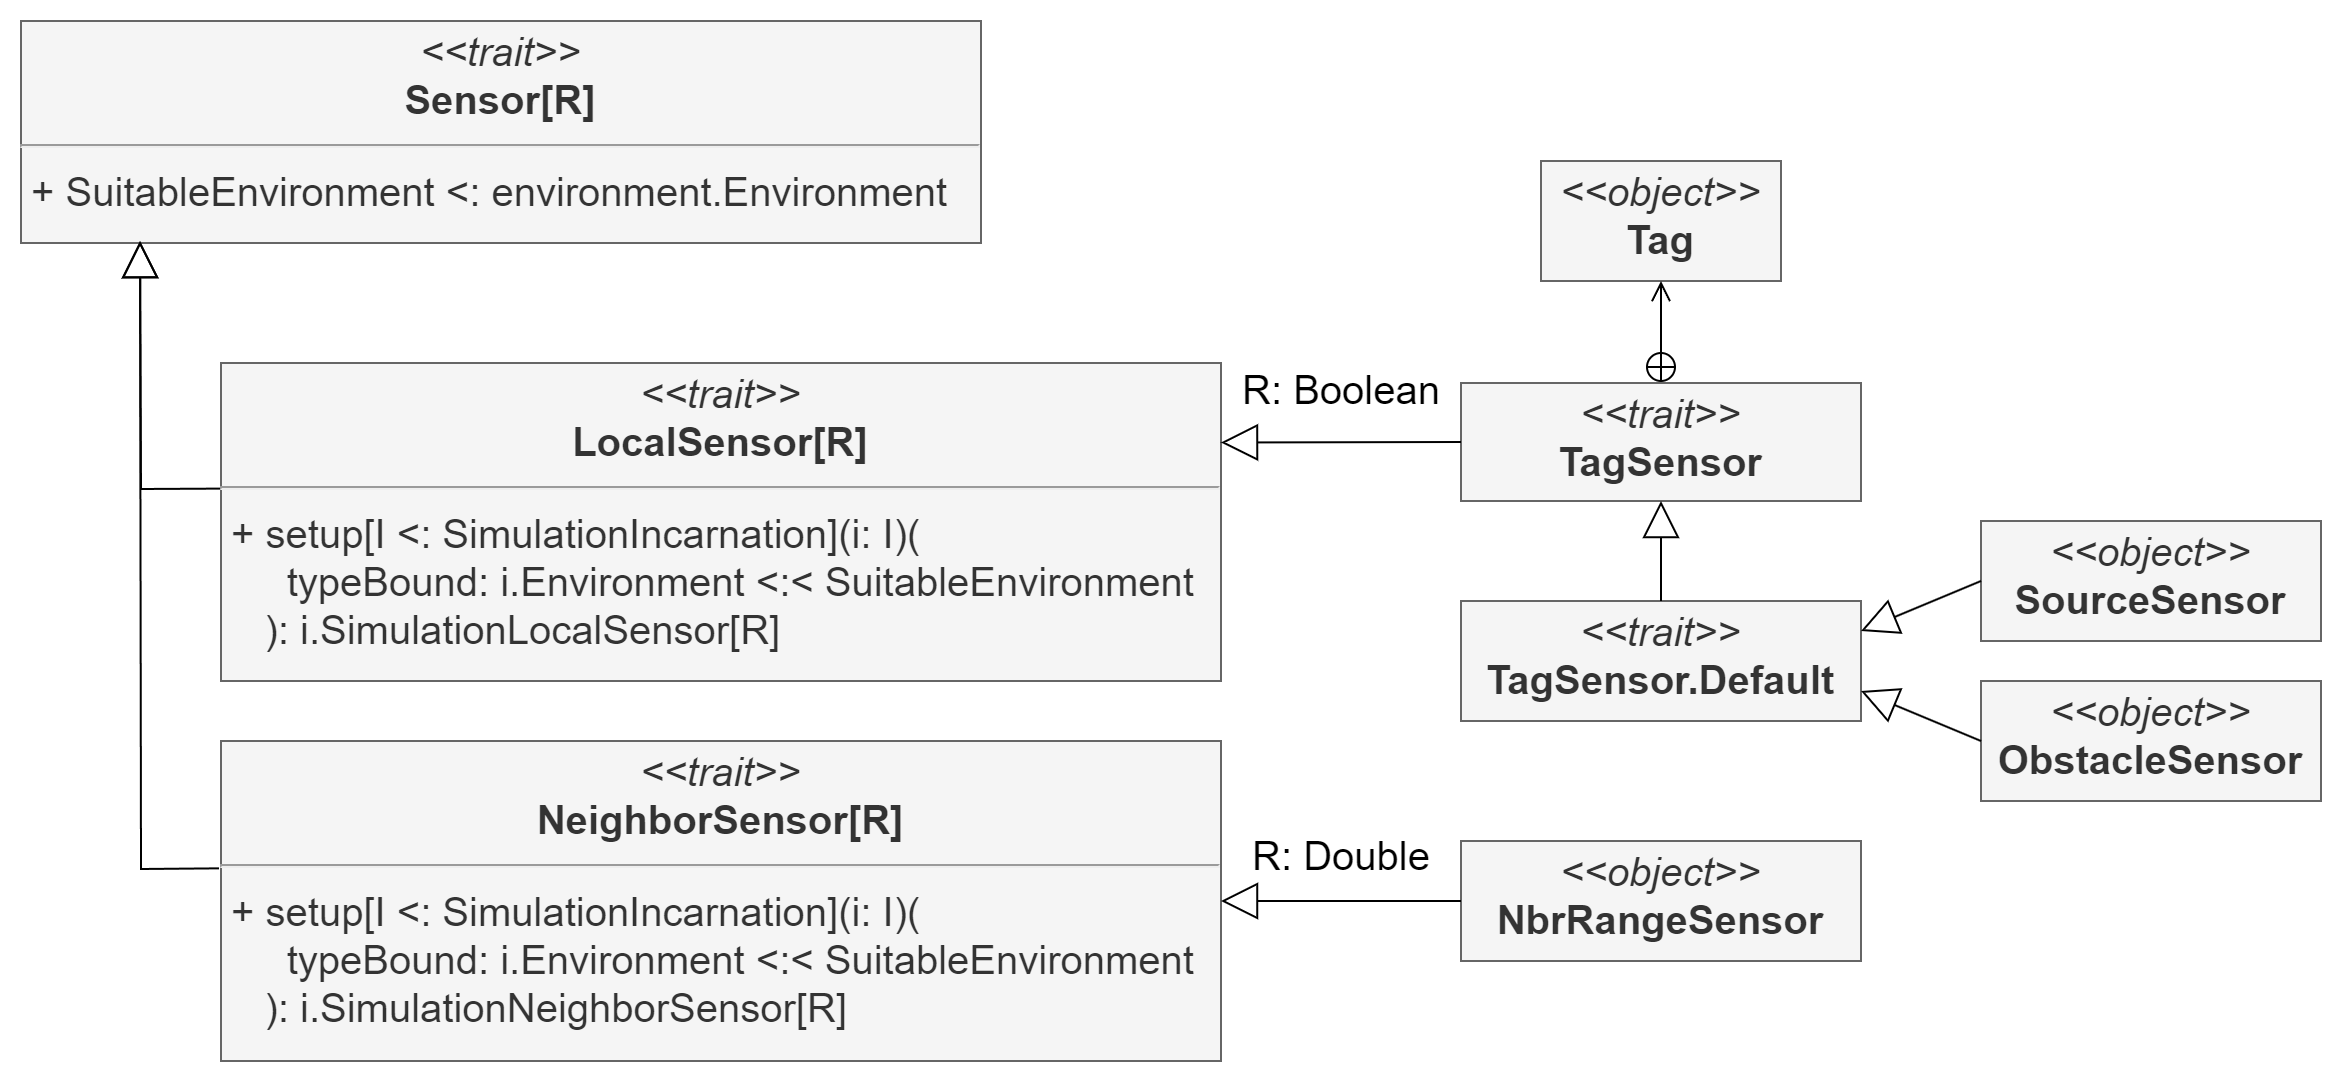

The diagram above was exported from draw.io. Its source (the exported page's mxGraphModel, read from the mxfile embedded in the PNG):
<mxGraphModel dx="3322" dy="2134" grid="1" gridSize="10" guides="1" tooltips="1" connect="1" arrows="1" fold="1" page="1" pageScale="1" pageWidth="827" pageHeight="1169" math="0" shadow="0">
  <root>
    <mxCell id="WIyWlLk6GJQsqaUBKTNV-0" />
    <mxCell id="WIyWlLk6GJQsqaUBKTNV-1" parent="WIyWlLk6GJQsqaUBKTNV-0" />
    <mxCell id="mCd7LOUhXQMxGctyybmV-0" value="" style="rounded=0;whiteSpace=wrap;html=1;strokeWidth=2;strokeColor=none;" vertex="1" parent="WIyWlLk6GJQsqaUBKTNV-1">
      <mxGeometry x="-1260" y="-880" width="1170" height="540" as="geometry" />
    </mxCell>
    <mxCell id="JmVcSuDqcb90Ns1L7B4a-163" value="&lt;p style=&quot;margin: 4px 0px 0px; text-align: center; font-size: 20px;&quot;&gt;&lt;i style=&quot;font-size: 20px;&quot;&gt;&amp;lt;&amp;lt;trait&amp;gt;&amp;gt;&lt;/i&gt;&lt;br style=&quot;font-size: 20px;&quot;&gt;&lt;b style=&quot;font-size: 20px;&quot;&gt;Sensor[R]&lt;/b&gt;&lt;/p&gt;&lt;hr style=&quot;font-size: 20px;&quot;&gt;&amp;nbsp;+ SuitableEnvironment &amp;lt;: environment.Environment" style="verticalAlign=top;align=left;overflow=fill;fontSize=20;fontFamily=Helvetica;html=1;whiteSpace=wrap;shadow=0;labelBackgroundColor=none;fillColor=#f5f5f5;fontColor=#333333;strokeColor=#666666;" parent="WIyWlLk6GJQsqaUBKTNV-1" vertex="1">
      <mxGeometry x="-1250" y="-870" width="480" height="111" as="geometry" />
    </mxCell>
    <mxCell id="JmVcSuDqcb90Ns1L7B4a-164" value="&lt;p style=&quot;margin: 4px 0px 0px; text-align: center; font-size: 20px;&quot;&gt;&lt;i style=&quot;font-size: 20px;&quot;&gt;&amp;lt;&amp;lt;trait&amp;gt;&amp;gt;&lt;/i&gt;&lt;br style=&quot;font-size: 20px;&quot;&gt;&lt;b style=&quot;font-size: 20px;&quot;&gt;LocalSensor[R]&lt;/b&gt;&lt;/p&gt;&lt;hr style=&quot;font-size: 20px;&quot;&gt;&amp;nbsp;+ setup[I &amp;lt;: SimulationIncarnation](i: I)(&lt;br style=&quot;font-size: 20px;&quot;&gt;&amp;nbsp; &amp;nbsp; &amp;nbsp; typeBound: i.Environment &amp;lt;:&amp;lt; SuitableEnvironment&lt;br style=&quot;font-size: 20px;&quot;&gt;&amp;nbsp; &amp;nbsp; ): i.SimulationLocalSensor[R]" style="verticalAlign=top;align=left;overflow=fill;fontSize=20;fontFamily=Helvetica;html=1;whiteSpace=wrap;shadow=0;labelBackgroundColor=none;fillColor=#f5f5f5;fontColor=#333333;strokeColor=#666666;" parent="WIyWlLk6GJQsqaUBKTNV-1" vertex="1">
      <mxGeometry x="-1150" y="-699" width="500" height="159" as="geometry" />
    </mxCell>
    <mxCell id="JmVcSuDqcb90Ns1L7B4a-165" value="&lt;p style=&quot;margin: 4px 0px 0px; text-align: center; font-size: 20px;&quot;&gt;&lt;i style=&quot;font-size: 20px;&quot;&gt;&amp;lt;&amp;lt;trait&amp;gt;&amp;gt;&lt;/i&gt;&lt;br style=&quot;font-size: 20px;&quot;&gt;&lt;b style=&quot;font-size: 20px;&quot;&gt;NeighborSensor[R]&lt;/b&gt;&lt;/p&gt;&lt;hr style=&quot;font-size: 20px;&quot;&gt;&amp;nbsp;+ setup[I &amp;lt;: SimulationIncarnation](i: I)(&lt;br style=&quot;font-size: 20px;&quot;&gt;&amp;nbsp; &amp;nbsp; &amp;nbsp; typeBound: i.Environment &amp;lt;:&amp;lt; SuitableEnvironment&lt;br style=&quot;font-size: 20px;&quot;&gt;&amp;nbsp; &amp;nbsp; ): i.SimulationNeighborSensor[R]" style="verticalAlign=top;align=left;overflow=fill;fontSize=20;fontFamily=Helvetica;html=1;whiteSpace=wrap;shadow=0;labelBackgroundColor=none;fillColor=#f5f5f5;fontColor=#333333;strokeColor=#666666;" parent="WIyWlLk6GJQsqaUBKTNV-1" vertex="1">
      <mxGeometry x="-1150" y="-510" width="500" height="160" as="geometry" />
    </mxCell>
    <mxCell id="JmVcSuDqcb90Ns1L7B4a-166" value="&lt;p style=&quot;margin: 4px 0px 0px; text-align: center; font-size: 20px;&quot;&gt;&lt;i style=&quot;font-size: 20px;&quot;&gt;&amp;lt;&amp;lt;trait&amp;gt;&amp;gt;&lt;/i&gt;&lt;br style=&quot;font-size: 20px;&quot;&gt;&lt;b style=&quot;font-size: 20px;&quot;&gt;TagSensor&lt;/b&gt;&lt;/p&gt;" style="verticalAlign=top;align=left;overflow=fill;fontSize=20;fontFamily=Helvetica;html=1;whiteSpace=wrap;shadow=0;labelBackgroundColor=none;fillColor=#f5f5f5;fontColor=#333333;strokeColor=#666666;" parent="WIyWlLk6GJQsqaUBKTNV-1" vertex="1">
      <mxGeometry x="-530" y="-689" width="200" height="59" as="geometry" />
    </mxCell>
    <mxCell id="JmVcSuDqcb90Ns1L7B4a-167" value="&lt;p style=&quot;margin: 4px 0px 0px; text-align: center; font-size: 20px;&quot;&gt;&lt;i style=&quot;font-size: 20px;&quot;&gt;&amp;lt;&amp;lt;object&amp;gt;&amp;gt;&lt;/i&gt;&lt;br style=&quot;font-size: 20px;&quot;&gt;&lt;b style=&quot;font-size: 20px;&quot;&gt;SourceSensor&lt;/b&gt;&lt;/p&gt;" style="verticalAlign=top;align=left;overflow=fill;fontSize=20;fontFamily=Helvetica;html=1;whiteSpace=wrap;shadow=0;labelBackgroundColor=none;fillColor=#f5f5f5;fontColor=#333333;strokeColor=#666666;" parent="WIyWlLk6GJQsqaUBKTNV-1" vertex="1">
      <mxGeometry x="-270" y="-620" width="170" height="60" as="geometry" />
    </mxCell>
    <mxCell id="JmVcSuDqcb90Ns1L7B4a-168" value="&lt;p style=&quot;margin: 4px 0px 0px; text-align: center; font-size: 20px;&quot;&gt;&lt;i style=&quot;font-size: 20px;&quot;&gt;&amp;lt;&amp;lt;object&amp;gt;&amp;gt;&lt;/i&gt;&lt;br style=&quot;font-size: 20px;&quot;&gt;&lt;b style=&quot;font-size: 20px;&quot;&gt;ObstacleSensor&lt;/b&gt;&lt;/p&gt;" style="verticalAlign=top;align=left;overflow=fill;fontSize=20;fontFamily=Helvetica;html=1;whiteSpace=wrap;shadow=0;labelBackgroundColor=none;fillColor=#f5f5f5;fontColor=#333333;strokeColor=#666666;" parent="WIyWlLk6GJQsqaUBKTNV-1" vertex="1">
      <mxGeometry x="-270" y="-540" width="170" height="60" as="geometry" />
    </mxCell>
    <mxCell id="JmVcSuDqcb90Ns1L7B4a-169" value="&lt;p style=&quot;margin: 4px 0px 0px; text-align: center; font-size: 20px;&quot;&gt;&lt;i style=&quot;font-size: 20px;&quot;&gt;&amp;lt;&amp;lt;trait&amp;gt;&amp;gt;&lt;/i&gt;&lt;br style=&quot;font-size: 20px;&quot;&gt;&lt;b style=&quot;font-size: 20px;&quot;&gt;TagSensor.Default&lt;/b&gt;&lt;/p&gt;" style="verticalAlign=top;align=left;overflow=fill;fontSize=20;fontFamily=Helvetica;html=1;whiteSpace=wrap;shadow=0;labelBackgroundColor=none;fillColor=#f5f5f5;fontColor=#333333;strokeColor=#666666;" parent="WIyWlLk6GJQsqaUBKTNV-1" vertex="1">
      <mxGeometry x="-530" y="-580" width="200" height="60" as="geometry" />
    </mxCell>
    <mxCell id="JmVcSuDqcb90Ns1L7B4a-170" value="&lt;p style=&quot;margin: 4px 0px 0px; text-align: center; font-size: 20px;&quot;&gt;&lt;i style=&quot;font-size: 20px;&quot;&gt;&amp;lt;&amp;lt;object&amp;gt;&amp;gt;&lt;/i&gt;&lt;br style=&quot;font-size: 20px;&quot;&gt;&lt;b style=&quot;font-size: 20px;&quot;&gt;NbrRangeSensor&lt;/b&gt;&lt;/p&gt;" style="verticalAlign=top;align=left;overflow=fill;fontSize=20;fontFamily=Helvetica;html=1;whiteSpace=wrap;shadow=0;labelBackgroundColor=none;fillColor=#f5f5f5;fontColor=#333333;strokeColor=#666666;" parent="WIyWlLk6GJQsqaUBKTNV-1" vertex="1">
      <mxGeometry x="-530" y="-460" width="200" height="60" as="geometry" />
    </mxCell>
    <mxCell id="JmVcSuDqcb90Ns1L7B4a-171" value="" style="endArrow=block;endSize=16;endFill=0;html=1;rounded=0;entryX=0.124;entryY=0.992;entryDx=0;entryDy=0;labelBackgroundColor=none;fontColor=default;entryPerimeter=0;exitX=-0.002;exitY=0.398;exitDx=0;exitDy=0;exitPerimeter=0;fontSize=20;" parent="WIyWlLk6GJQsqaUBKTNV-1" source="JmVcSuDqcb90Ns1L7B4a-165" target="JmVcSuDqcb90Ns1L7B4a-163" edge="1">
      <mxGeometry width="160" relative="1" as="geometry">
        <mxPoint x="-1160" y="-579" as="sourcePoint" />
        <mxPoint x="-1120" y="-439" as="targetPoint" />
        <Array as="points">
          <mxPoint x="-1190" y="-446" />
        </Array>
      </mxGeometry>
    </mxCell>
    <mxCell id="JmVcSuDqcb90Ns1L7B4a-172" value="" style="endArrow=block;endSize=16;endFill=0;html=1;rounded=0;labelBackgroundColor=none;fontColor=default;exitX=-0.001;exitY=0.395;exitDx=0;exitDy=0;exitPerimeter=0;entryX=0.124;entryY=0.991;entryDx=0;entryDy=0;entryPerimeter=0;fontSize=20;" parent="WIyWlLk6GJQsqaUBKTNV-1" source="JmVcSuDqcb90Ns1L7B4a-164" target="JmVcSuDqcb90Ns1L7B4a-163" edge="1">
      <mxGeometry width="160" relative="1" as="geometry">
        <mxPoint x="-1160" y="-699" as="sourcePoint" />
        <mxPoint x="-1230" y="-749" as="targetPoint" />
        <Array as="points">
          <mxPoint x="-1190" y="-636" />
        </Array>
      </mxGeometry>
    </mxCell>
    <mxCell id="JmVcSuDqcb90Ns1L7B4a-173" value="" style="endArrow=block;endSize=16;endFill=0;html=1;rounded=0;labelBackgroundColor=none;fontColor=default;entryX=1;entryY=0.25;entryDx=0;entryDy=0;exitX=0;exitY=0.5;exitDx=0;exitDy=0;fontSize=20;" parent="WIyWlLk6GJQsqaUBKTNV-1" source="JmVcSuDqcb90Ns1L7B4a-166" target="JmVcSuDqcb90Ns1L7B4a-164" edge="1">
      <mxGeometry width="160" relative="1" as="geometry">
        <mxPoint x="-800" y="-669" as="sourcePoint" />
        <mxPoint x="-860" y="-669" as="targetPoint" />
        <Array as="points" />
      </mxGeometry>
    </mxCell>
    <mxCell id="JmVcSuDqcb90Ns1L7B4a-174" value="R: Boolean" style="edgeLabel;html=1;align=center;verticalAlign=middle;resizable=0;points=[];fontSize=20;" parent="JmVcSuDqcb90Ns1L7B4a-173" vertex="1" connectable="0">
      <mxGeometry x="-0.0567" relative="1" as="geometry">
        <mxPoint x="-4" y="-27" as="offset" />
      </mxGeometry>
    </mxCell>
    <mxCell id="JmVcSuDqcb90Ns1L7B4a-175" value="" style="endArrow=block;endSize=16;endFill=0;html=1;rounded=0;labelBackgroundColor=none;fontColor=default;exitX=0;exitY=0.5;exitDx=0;exitDy=0;entryX=1;entryY=0.5;entryDx=0;entryDy=0;fontSize=20;" parent="WIyWlLk6GJQsqaUBKTNV-1" source="JmVcSuDqcb90Ns1L7B4a-170" target="JmVcSuDqcb90Ns1L7B4a-165" edge="1">
      <mxGeometry width="160" relative="1" as="geometry">
        <mxPoint x="-800" y="-559" as="sourcePoint" />
        <mxPoint x="-860" y="-549" as="targetPoint" />
        <Array as="points" />
      </mxGeometry>
    </mxCell>
    <mxCell id="JmVcSuDqcb90Ns1L7B4a-176" value="R: Double" style="edgeLabel;html=1;align=center;verticalAlign=middle;resizable=0;points=[];fontSize=20;" parent="JmVcSuDqcb90Ns1L7B4a-175" vertex="1" connectable="0">
      <mxGeometry x="-0.0567" relative="1" as="geometry">
        <mxPoint x="-4" y="-24" as="offset" />
      </mxGeometry>
    </mxCell>
    <mxCell id="JmVcSuDqcb90Ns1L7B4a-177" value="" style="endArrow=block;endSize=16;endFill=0;html=1;rounded=0;labelBackgroundColor=none;fontColor=default;entryX=0.5;entryY=1;entryDx=0;entryDy=0;exitX=0.5;exitY=0;exitDx=0;exitDy=0;fontSize=20;" parent="WIyWlLk6GJQsqaUBKTNV-1" source="JmVcSuDqcb90Ns1L7B4a-169" target="JmVcSuDqcb90Ns1L7B4a-166" edge="1">
      <mxGeometry width="160" relative="1" as="geometry">
        <mxPoint x="-188.26" y="-669" as="sourcePoint" />
        <mxPoint x="-248.26" y="-669" as="targetPoint" />
        <Array as="points" />
      </mxGeometry>
    </mxCell>
    <mxCell id="JmVcSuDqcb90Ns1L7B4a-182" value="&lt;p style=&quot;margin: 4px 0px 0px; text-align: center; font-size: 20px;&quot;&gt;&lt;i style=&quot;font-size: 20px;&quot;&gt;&amp;lt;&amp;lt;object&amp;gt;&amp;gt;&lt;/i&gt;&lt;br style=&quot;font-size: 20px;&quot;&gt;&lt;b style=&quot;font-size: 20px;&quot;&gt;Tag&lt;/b&gt;&lt;/p&gt;" style="verticalAlign=top;align=left;overflow=fill;fontSize=20;fontFamily=Helvetica;html=1;whiteSpace=wrap;shadow=0;labelBackgroundColor=none;fillColor=#f5f5f5;fontColor=#333333;strokeColor=#666666;" parent="WIyWlLk6GJQsqaUBKTNV-1" vertex="1">
      <mxGeometry x="-490" y="-800" width="120" height="60" as="geometry" />
    </mxCell>
    <mxCell id="JmVcSuDqcb90Ns1L7B4a-183" value="" style="endArrow=open;startArrow=circlePlus;endFill=0;startFill=0;endSize=8;html=1;rounded=0;labelBackgroundColor=none;fontColor=default;exitX=0.5;exitY=0;exitDx=0;exitDy=0;entryX=0.5;entryY=1;entryDx=0;entryDy=0;fontSize=20;" parent="WIyWlLk6GJQsqaUBKTNV-1" source="JmVcSuDqcb90Ns1L7B4a-166" target="JmVcSuDqcb90Ns1L7B4a-182" edge="1">
      <mxGeometry width="160" relative="1" as="geometry">
        <mxPoint x="-158.26" y="-859.5" as="sourcePoint" />
        <mxPoint x="-238.26" y="-888.5" as="targetPoint" />
        <Array as="points" />
      </mxGeometry>
    </mxCell>
    <mxCell id="mCd7LOUhXQMxGctyybmV-1" value="" style="endArrow=block;endSize=16;endFill=0;html=1;rounded=0;labelBackgroundColor=none;fontColor=default;entryX=1;entryY=0.25;entryDx=0;entryDy=0;exitX=0;exitY=0.5;exitDx=0;exitDy=0;fontSize=20;" edge="1" parent="WIyWlLk6GJQsqaUBKTNV-1" source="JmVcSuDqcb90Ns1L7B4a-167" target="JmVcSuDqcb90Ns1L7B4a-169">
      <mxGeometry width="160" relative="1" as="geometry">
        <mxPoint x="-420" y="-570" as="sourcePoint" />
        <mxPoint x="-420" y="-620" as="targetPoint" />
        <Array as="points" />
      </mxGeometry>
    </mxCell>
    <mxCell id="mCd7LOUhXQMxGctyybmV-2" value="" style="endArrow=block;endSize=16;endFill=0;html=1;rounded=0;labelBackgroundColor=none;fontColor=default;entryX=1;entryY=0.75;entryDx=0;entryDy=0;exitX=0;exitY=0.5;exitDx=0;exitDy=0;fontSize=20;" edge="1" parent="WIyWlLk6GJQsqaUBKTNV-1" source="JmVcSuDqcb90Ns1L7B4a-168" target="JmVcSuDqcb90Ns1L7B4a-169">
      <mxGeometry width="160" relative="1" as="geometry">
        <mxPoint x="-260" y="-565" as="sourcePoint" />
        <mxPoint x="-320" y="-555" as="targetPoint" />
        <Array as="points" />
      </mxGeometry>
    </mxCell>
  </root>
</mxGraphModel>